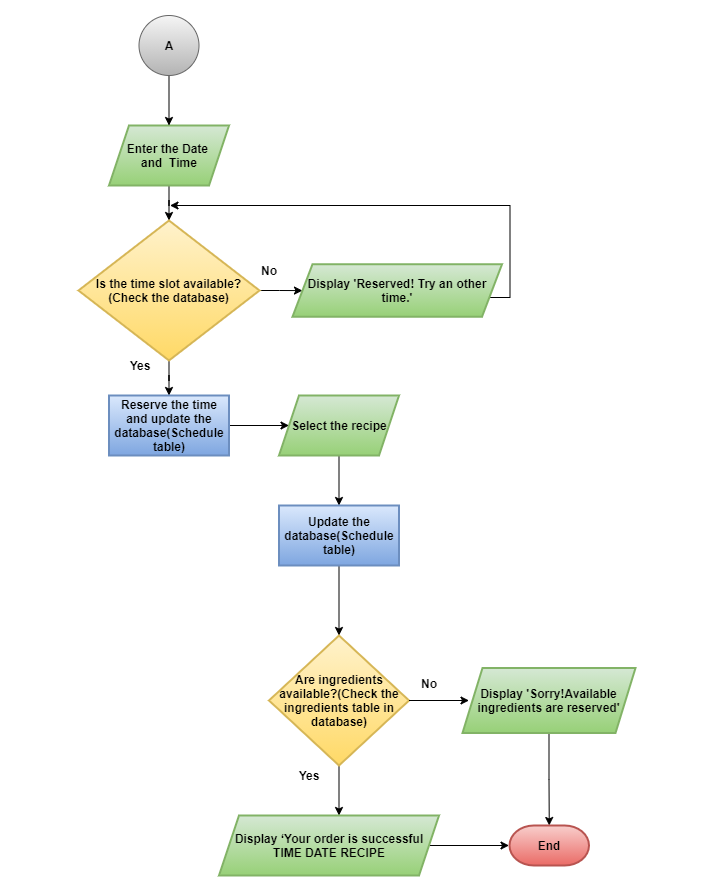

The diagram above was exported from draw.io. Its source (the exported page's mxGraphModel, read from the mxfile embedded in the PNG):
<mxGraphModel dx="868" dy="425" grid="1" gridSize="10" guides="1" tooltips="1" connect="1" arrows="1" fold="1" page="1" pageScale="1" pageWidth="827" pageHeight="1169" math="0" shadow="0">
  <root>
    <mxCell id="OkHcRxBjSbdN-kOXE--6-0" />
    <mxCell id="OkHcRxBjSbdN-kOXE--6-1" parent="OkHcRxBjSbdN-kOXE--6-0" />
    <mxCell id="OkHcRxBjSbdN-kOXE--6-2" value="" style="edgeStyle=orthogonalEdgeStyle;rounded=0;orthogonalLoop=1;jettySize=auto;html=1;fontStyle=1" edge="1" parent="OkHcRxBjSbdN-kOXE--6-1" source="OkHcRxBjSbdN-kOXE--6-21" target="OkHcRxBjSbdN-kOXE--6-5">
      <mxGeometry relative="1" as="geometry" />
    </mxCell>
    <mxCell id="OkHcRxBjSbdN-kOXE--6-4" value="" style="edgeStyle=orthogonalEdgeStyle;rounded=0;orthogonalLoop=1;jettySize=auto;html=1;exitX=0.5;exitY=1;exitDx=0;exitDy=0;fontStyle=1" edge="1" parent="OkHcRxBjSbdN-kOXE--6-1" source="OkHcRxBjSbdN-kOXE--6-5" target="OkHcRxBjSbdN-kOXE--6-9">
      <mxGeometry relative="1" as="geometry">
        <mxPoint x="110.5" y="780" as="sourcePoint" />
      </mxGeometry>
    </mxCell>
    <mxCell id="JGNX-LinB_kH8BU70aCQ-3" value="" style="edgeStyle=orthogonalEdgeStyle;rounded=0;orthogonalLoop=1;jettySize=auto;html=1;fontStyle=1" edge="1" parent="OkHcRxBjSbdN-kOXE--6-1" source="OkHcRxBjSbdN-kOXE--6-5" target="VpmhDytDVw74PXNyoYi1-0">
      <mxGeometry relative="1" as="geometry" />
    </mxCell>
    <mxCell id="OkHcRxBjSbdN-kOXE--6-5" value="Is the time slot available?&lt;br&gt;(Check the database)" style="rhombus;whiteSpace=wrap;html=1;strokeWidth=2;gradientColor=#ffd966;fillColor=#fff2cc;strokeColor=#d6b656;fontStyle=1" vertex="1" parent="OkHcRxBjSbdN-kOXE--6-1">
      <mxGeometry x="180" y="225" width="181" height="140" as="geometry" />
    </mxCell>
    <mxCell id="iANTxznkTFRG62Zopen3-1" value="" style="edgeStyle=orthogonalEdgeStyle;rounded=0;orthogonalLoop=1;jettySize=auto;html=1;" edge="1" parent="OkHcRxBjSbdN-kOXE--6-1" source="OkHcRxBjSbdN-kOXE--6-9" target="OkHcRxBjSbdN-kOXE--6-13">
      <mxGeometry relative="1" as="geometry" />
    </mxCell>
    <mxCell id="OkHcRxBjSbdN-kOXE--6-9" value="Reserve the time and update the database(Schedule table)" style="whiteSpace=wrap;html=1;strokeWidth=2;gradientColor=#7ea6e0;fillColor=#dae8fc;strokeColor=#6c8ebf;fontStyle=1" vertex="1" parent="OkHcRxBjSbdN-kOXE--6-1">
      <mxGeometry x="210.5" y="400" width="120" height="60" as="geometry" />
    </mxCell>
    <mxCell id="OkHcRxBjSbdN-kOXE--6-11" value="Yes" style="text;html=1;strokeColor=none;fillColor=none;align=center;verticalAlign=middle;whiteSpace=wrap;rounded=0;fontStyle=1" vertex="1" parent="OkHcRxBjSbdN-kOXE--6-1">
      <mxGeometry x="221.5" y="360" width="40" height="20" as="geometry" />
    </mxCell>
    <mxCell id="iANTxznkTFRG62Zopen3-2" value="" style="edgeStyle=orthogonalEdgeStyle;rounded=0;orthogonalLoop=1;jettySize=auto;html=1;" edge="1" parent="OkHcRxBjSbdN-kOXE--6-1" source="OkHcRxBjSbdN-kOXE--6-13" target="OkHcRxBjSbdN-kOXE--6-15">
      <mxGeometry relative="1" as="geometry" />
    </mxCell>
    <mxCell id="OkHcRxBjSbdN-kOXE--6-13" value="Select the recipe" style="shape=parallelogram;perimeter=parallelogramPerimeter;whiteSpace=wrap;html=1;fixedSize=1;strokeWidth=2;gradientColor=#97d077;fillColor=#d5e8d4;strokeColor=#82b366;fontStyle=1" vertex="1" parent="OkHcRxBjSbdN-kOXE--6-1">
      <mxGeometry x="380.5" y="400" width="120" height="60" as="geometry" />
    </mxCell>
    <mxCell id="iANTxznkTFRG62Zopen3-3" value="" style="edgeStyle=orthogonalEdgeStyle;rounded=0;orthogonalLoop=1;jettySize=auto;html=1;" edge="1" parent="OkHcRxBjSbdN-kOXE--6-1" source="OkHcRxBjSbdN-kOXE--6-15" target="OkHcRxBjSbdN-kOXE--6-17">
      <mxGeometry relative="1" as="geometry" />
    </mxCell>
    <mxCell id="OkHcRxBjSbdN-kOXE--6-15" value="Update the database(Schedule table)" style="whiteSpace=wrap;html=1;strokeWidth=2;gradientColor=#7ea6e0;fillColor=#dae8fc;strokeColor=#6c8ebf;fontStyle=1" vertex="1" parent="OkHcRxBjSbdN-kOXE--6-1">
      <mxGeometry x="380.5" y="510" width="120" height="60" as="geometry" />
    </mxCell>
    <mxCell id="OkHcRxBjSbdN-kOXE--6-16" value="" style="edgeStyle=orthogonalEdgeStyle;rounded=0;orthogonalLoop=1;jettySize=auto;html=1;exitX=0.5;exitY=1;exitDx=0;exitDy=0;fontStyle=1" edge="1" parent="OkHcRxBjSbdN-kOXE--6-1" source="OkHcRxBjSbdN-kOXE--6-17">
      <mxGeometry relative="1" as="geometry">
        <mxPoint x="420.5" y="1290" as="sourcePoint" />
        <mxPoint x="440.5" y="820" as="targetPoint" />
      </mxGeometry>
    </mxCell>
    <mxCell id="OkHcRxBjSbdN-kOXE--6-17" value="Are ingredients available?(Check the ingredients table in database)" style="rhombus;whiteSpace=wrap;html=1;strokeWidth=2;gradientColor=#ffd966;fillColor=#fff2cc;strokeColor=#d6b656;fontStyle=1" vertex="1" parent="OkHcRxBjSbdN-kOXE--6-1">
      <mxGeometry x="370.5" y="640" width="140" height="130" as="geometry" />
    </mxCell>
    <mxCell id="OkHcRxBjSbdN-kOXE--6-18" value="No" style="text;html=1;strokeColor=none;fillColor=none;align=center;verticalAlign=middle;whiteSpace=wrap;rounded=0;fontStyle=1" vertex="1" parent="OkHcRxBjSbdN-kOXE--6-1">
      <mxGeometry x="510.5" y="677.5" width="40" height="20" as="geometry" />
    </mxCell>
    <mxCell id="JGNX-LinB_kH8BU70aCQ-13" value="" style="edgeStyle=orthogonalEdgeStyle;rounded=0;orthogonalLoop=1;jettySize=auto;html=1;fontStyle=1;exitX=1;exitY=0.5;exitDx=0;exitDy=0;" edge="1" parent="OkHcRxBjSbdN-kOXE--6-1" source="OkHcRxBjSbdN-kOXE--6-19">
      <mxGeometry relative="1" as="geometry">
        <mxPoint x="540.5" y="850" as="sourcePoint" />
        <mxPoint x="610.5" y="850" as="targetPoint" />
      </mxGeometry>
    </mxCell>
    <mxCell id="OkHcRxBjSbdN-kOXE--6-19" value="&lt;div&gt;&lt;span style=&quot;font-family: arial; color: rgb(0, 0, 0); background-color: transparent; font-style: normal; font-variant: normal; text-decoration: none; vertical-align: baseline;&quot; id=&quot;docs-internal-guid-a66c0afd-7fff-697e-901c-68a830b20b8d&quot;&gt;&amp;nbsp;&lt;font style=&quot;font-size: 12px&quot;&gt;Display ‘Your order is successful &lt;br&gt;&lt;/font&gt;&lt;/span&gt;&lt;/div&gt;&lt;div&gt;&lt;span style=&quot;font-family: arial; color: rgb(0, 0, 0); background-color: transparent; font-style: normal; font-variant: normal; text-decoration: none; vertical-align: baseline;&quot; id=&quot;docs-internal-guid-a66c0afd-7fff-697e-901c-68a830b20b8d&quot;&gt;&lt;font style=&quot;font-size: 12px&quot;&gt;TIME DATE RECIPE&lt;/font&gt;&lt;/span&gt;&lt;/div&gt;" style="shape=parallelogram;perimeter=parallelogramPerimeter;whiteSpace=wrap;html=1;fixedSize=1;strokeWidth=2;gradientColor=#97d077;fillColor=#d5e8d4;strokeColor=#82b366;fontStyle=1" vertex="1" parent="OkHcRxBjSbdN-kOXE--6-1">
      <mxGeometry x="320.5" y="820" width="220" height="60" as="geometry" />
    </mxCell>
    <mxCell id="OkHcRxBjSbdN-kOXE--6-20" value="Yes" style="text;html=1;strokeColor=none;fillColor=none;align=center;verticalAlign=middle;whiteSpace=wrap;rounded=0;fontStyle=1" vertex="1" parent="OkHcRxBjSbdN-kOXE--6-1">
      <mxGeometry x="390.5" y="770" width="40" height="20" as="geometry" />
    </mxCell>
    <mxCell id="OkHcRxBjSbdN-kOXE--6-21" value="&lt;div&gt;Enter the Date &lt;br&gt;&lt;/div&gt;&lt;div&gt;and&amp;nbsp; Time&lt;/div&gt;" style="shape=parallelogram;perimeter=parallelogramPerimeter;whiteSpace=wrap;html=1;fixedSize=1;strokeWidth=2;gradientColor=#97d077;fillColor=#d5e8d4;strokeColor=#82b366;fontStyle=1" vertex="1" parent="OkHcRxBjSbdN-kOXE--6-1">
      <mxGeometry x="210.5" y="130" width="120" height="60" as="geometry" />
    </mxCell>
    <mxCell id="JGNX-LinB_kH8BU70aCQ-6" value="" style="edgeStyle=orthogonalEdgeStyle;rounded=0;orthogonalLoop=1;jettySize=auto;html=1;exitX=1;exitY=0.75;exitDx=0;exitDy=0;fontStyle=1" edge="1" parent="OkHcRxBjSbdN-kOXE--6-1" source="VpmhDytDVw74PXNyoYi1-0">
      <mxGeometry relative="1" as="geometry">
        <mxPoint x="271.5" y="210" as="targetPoint" />
        <Array as="points">
          <mxPoint x="577.5" y="302" />
          <mxPoint x="611.5" y="302" />
          <mxPoint x="611.5" y="210" />
        </Array>
      </mxGeometry>
    </mxCell>
    <mxCell id="VpmhDytDVw74PXNyoYi1-0" value="Display 'Reserved! Try an other time.'" style="shape=parallelogram;perimeter=parallelogramPerimeter;whiteSpace=wrap;html=1;fixedSize=1;strokeWidth=2;gradientColor=#97d077;fillColor=#d5e8d4;strokeColor=#82b366;fontStyle=1" vertex="1" parent="OkHcRxBjSbdN-kOXE--6-1">
      <mxGeometry x="394" y="268.75" width="209.5" height="52.5" as="geometry" />
    </mxCell>
    <mxCell id="0bcHmZtv4Y3GsV01xcNU-0" value="" style="edgeStyle=orthogonalEdgeStyle;rounded=0;orthogonalLoop=1;jettySize=auto;html=1;fontStyle=1" edge="1" parent="OkHcRxBjSbdN-kOXE--6-1">
      <mxGeometry relative="1" as="geometry">
        <mxPoint x="510.5" y="705" as="sourcePoint" />
        <mxPoint x="570.5" y="705" as="targetPoint" />
      </mxGeometry>
    </mxCell>
    <mxCell id="JGNX-LinB_kH8BU70aCQ-12" value="" style="edgeStyle=orthogonalEdgeStyle;rounded=0;orthogonalLoop=1;jettySize=auto;html=1;entryX=0.5;entryY=0;entryDx=0;entryDy=0;entryPerimeter=0;fontStyle=1" edge="1" parent="OkHcRxBjSbdN-kOXE--6-1" source="0bcHmZtv4Y3GsV01xcNU-1" target="JGNX-LinB_kH8BU70aCQ-7">
      <mxGeometry relative="1" as="geometry">
        <Array as="points" />
      </mxGeometry>
    </mxCell>
    <mxCell id="0bcHmZtv4Y3GsV01xcNU-1" value="Display '&lt;font style=&quot;font-size: 12px&quot;&gt;&lt;span style=&quot;font-family: arial; color: rgb(0, 0, 0); background-color: transparent; font-style: normal; font-variant: normal; text-decoration: none; vertical-align: baseline;&quot; id=&quot;docs-internal-guid-9f26664d-7fff-c179-423a-fc2d87ae6858&quot;&gt;Sorry!Available ingredients are reserved'&lt;/span&gt;&lt;/font&gt;" style="shape=parallelogram;perimeter=parallelogramPerimeter;whiteSpace=wrap;html=1;fixedSize=1;strokeWidth=2;gradientColor=#97d077;fillColor=#d5e8d4;strokeColor=#82b366;fontStyle=1" vertex="1" parent="OkHcRxBjSbdN-kOXE--6-1">
      <mxGeometry x="564" y="672.5" width="173" height="65" as="geometry" />
    </mxCell>
    <mxCell id="JGNX-LinB_kH8BU70aCQ-2" value="" style="edgeStyle=orthogonalEdgeStyle;rounded=0;orthogonalLoop=1;jettySize=auto;html=1;fontStyle=1" edge="1" parent="OkHcRxBjSbdN-kOXE--6-1" source="JGNX-LinB_kH8BU70aCQ-0" target="OkHcRxBjSbdN-kOXE--6-21">
      <mxGeometry relative="1" as="geometry" />
    </mxCell>
    <mxCell id="JGNX-LinB_kH8BU70aCQ-0" value="" style="verticalLabelPosition=bottom;verticalAlign=top;html=1;shape=mxgraph.flowchart.on-page_reference;gradientColor=#b3b3b3;fillColor=#f5f5f5;strokeColor=#666666;fontStyle=1" vertex="1" parent="OkHcRxBjSbdN-kOXE--6-1">
      <mxGeometry x="240.5" y="20" width="60" height="60" as="geometry" />
    </mxCell>
    <mxCell id="JGNX-LinB_kH8BU70aCQ-1" value="A" style="text;html=1;strokeColor=none;fillColor=none;align=center;verticalAlign=middle;whiteSpace=wrap;rounded=0;fontStyle=1" vertex="1" parent="OkHcRxBjSbdN-kOXE--6-1">
      <mxGeometry x="250.5" y="40" width="40" height="20" as="geometry" />
    </mxCell>
    <mxCell id="JGNX-LinB_kH8BU70aCQ-4" value="No" style="text;html=1;strokeColor=none;fillColor=none;align=center;verticalAlign=middle;whiteSpace=wrap;rounded=0;fontStyle=1" vertex="1" parent="OkHcRxBjSbdN-kOXE--6-1">
      <mxGeometry x="351" y="265" width="40" height="20" as="geometry" />
    </mxCell>
    <mxCell id="JGNX-LinB_kH8BU70aCQ-7" value="" style="strokeWidth=2;html=1;shape=mxgraph.flowchart.terminator;whiteSpace=wrap;gradientColor=#ea6b66;fillColor=#f8cecc;strokeColor=#b85450;fontStyle=1" vertex="1" parent="OkHcRxBjSbdN-kOXE--6-1">
      <mxGeometry x="611" y="830" width="79.5" height="40" as="geometry" />
    </mxCell>
    <mxCell id="JGNX-LinB_kH8BU70aCQ-8" value="End" style="text;html=1;strokeColor=none;fillColor=none;align=center;verticalAlign=middle;whiteSpace=wrap;rounded=0;fontStyle=1" vertex="1" parent="OkHcRxBjSbdN-kOXE--6-1">
      <mxGeometry x="630.75" y="840" width="40" height="20" as="geometry" />
    </mxCell>
  </root>
</mxGraphModel>